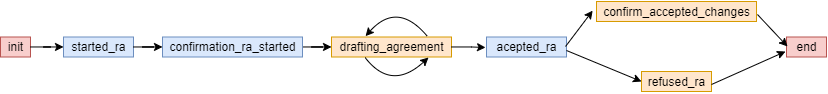

The diagram above was exported from draw.io. Its source (the exported page's mxGraphModel, read from the mxfile embedded in the PNG):
<mxGraphModel dx="1304" dy="579" grid="1" gridSize="10" guides="1" tooltips="1" connect="1" arrows="1" fold="1" page="1" pageScale="1" pageWidth="1169" pageHeight="827" math="0" shadow="0">
  <root>
    <mxCell id="0" />
    <mxCell id="1" parent="0" />
    <mxCell id="hafq-Gr6UXvVTQVAioO9-7" value="" style="group" vertex="1" connectable="0" parent="1">
      <mxGeometry x="190" y="199" width="826" height="91" as="geometry" />
    </mxCell>
    <mxCell id="UJEGGlrYhEfuyD7Dv8W8-1" value="drafting_agreement" style="text;html=1;align=center;verticalAlign=middle;resizable=0;points=[];autosize=1;strokeColor=#d79b00;fillColor=#ffe6cc;" parent="hafq-Gr6UXvVTQVAioO9-7" vertex="1">
      <mxGeometry x="331" y="36.5" width="120" height="20" as="geometry" />
    </mxCell>
    <mxCell id="UJEGGlrYhEfuyD7Dv8W8-2" value="init" style="text;html=1;align=center;verticalAlign=middle;resizable=0;points=[];autosize=1;strokeColor=#b85450;fillColor=#f8cecc;" parent="hafq-Gr6UXvVTQVAioO9-7" vertex="1">
      <mxGeometry y="36.5" width="30" height="20" as="geometry" />
    </mxCell>
    <mxCell id="UJEGGlrYhEfuyD7Dv8W8-3" value="started_ra" style="text;html=1;align=center;verticalAlign=middle;resizable=0;points=[];autosize=1;fillColor=#dae8fc;strokeColor=#6c8ebf;" parent="hafq-Gr6UXvVTQVAioO9-7" vertex="1">
      <mxGeometry x="63" y="36.5" width="70" height="20" as="geometry" />
    </mxCell>
    <mxCell id="rcHqzNUh0UrlzgU6pwlb-15" style="edgeStyle=orthogonalEdgeStyle;rounded=0;orthogonalLoop=1;jettySize=auto;html=1;" parent="hafq-Gr6UXvVTQVAioO9-7" source="UJEGGlrYhEfuyD7Dv8W8-2" target="UJEGGlrYhEfuyD7Dv8W8-3" edge="1">
      <mxGeometry relative="1" as="geometry" />
    </mxCell>
    <mxCell id="rcHqzNUh0UrlzgU6pwlb-16" style="edgeStyle=orthogonalEdgeStyle;rounded=0;orthogonalLoop=1;jettySize=auto;html=1;" parent="hafq-Gr6UXvVTQVAioO9-7" source="UJEGGlrYhEfuyD7Dv8W8-4" target="UJEGGlrYhEfuyD7Dv8W8-1" edge="1">
      <mxGeometry relative="1" as="geometry" />
    </mxCell>
    <mxCell id="UJEGGlrYhEfuyD7Dv8W8-4" value="confirmation_ra_started" style="text;html=1;align=center;verticalAlign=middle;resizable=0;points=[];autosize=1;strokeColor=#6c8ebf;fillColor=#dae8fc;" parent="hafq-Gr6UXvVTQVAioO9-7" vertex="1">
      <mxGeometry x="162" y="36.5" width="140" height="20" as="geometry" />
    </mxCell>
    <mxCell id="rcHqzNUh0UrlzgU6pwlb-12" style="edgeStyle=orthogonalEdgeStyle;rounded=0;orthogonalLoop=1;jettySize=auto;html=1;" parent="hafq-Gr6UXvVTQVAioO9-7" source="UJEGGlrYhEfuyD7Dv8W8-3" target="UJEGGlrYhEfuyD7Dv8W8-4" edge="1">
      <mxGeometry relative="1" as="geometry" />
    </mxCell>
    <mxCell id="UJEGGlrYhEfuyD7Dv8W8-8" value="confirm_accepted_changes" style="text;html=1;align=center;verticalAlign=middle;resizable=0;points=[];autosize=1;strokeColor=#d79b00;fillColor=#ffe6cc;" parent="hafq-Gr6UXvVTQVAioO9-7" vertex="1">
      <mxGeometry x="596" y="1" width="160" height="20" as="geometry" />
    </mxCell>
    <mxCell id="UJEGGlrYhEfuyD7Dv8W8-12" value="acepted_ra" style="text;html=1;align=center;verticalAlign=middle;resizable=0;points=[];autosize=1;strokeColor=#6c8ebf;fillColor=#dae8fc;" parent="hafq-Gr6UXvVTQVAioO9-7" vertex="1">
      <mxGeometry x="486" y="36.5" width="80" height="20" as="geometry" />
    </mxCell>
    <mxCell id="hafq-Gr6UXvVTQVAioO9-1" style="edgeStyle=orthogonalEdgeStyle;rounded=0;orthogonalLoop=1;jettySize=auto;html=1;entryX=-0.012;entryY=0.525;entryDx=0;entryDy=0;entryPerimeter=0;" edge="1" parent="hafq-Gr6UXvVTQVAioO9-7" source="UJEGGlrYhEfuyD7Dv8W8-1" target="UJEGGlrYhEfuyD7Dv8W8-12">
      <mxGeometry relative="1" as="geometry" />
    </mxCell>
    <mxCell id="rcHqzNUh0UrlzgU6pwlb-18" style="edgeStyle=none;rounded=0;orthogonalLoop=1;jettySize=auto;html=1;entryX=-0.024;entryY=0.458;entryDx=0;entryDy=0;entryPerimeter=0;exitX=0.988;exitY=0.475;exitDx=0;exitDy=0;exitPerimeter=0;" parent="hafq-Gr6UXvVTQVAioO9-7" source="UJEGGlrYhEfuyD7Dv8W8-12" target="UJEGGlrYhEfuyD7Dv8W8-8" edge="1">
      <mxGeometry relative="1" as="geometry">
        <mxPoint x="416" y="11" as="sourcePoint" />
      </mxGeometry>
    </mxCell>
    <mxCell id="rcHqzNUh0UrlzgU6pwlb-6" style="orthogonalLoop=1;jettySize=auto;html=1;curved=1;sourcePerimeterSpacing=5;targetPerimeterSpacing=5;startArrow=classic;startFill=1;endArrow=none;endFill=0;exitX=0.292;exitY=0.008;exitDx=0;exitDy=0;exitPerimeter=0;" parent="hafq-Gr6UXvVTQVAioO9-7" edge="1">
      <mxGeometry relative="1" as="geometry">
        <Array as="points">
          <mxPoint x="397" />
        </Array>
        <mxPoint x="365.03999999999996" y="35.65999999999997" as="sourcePoint" />
        <mxPoint x="427" y="36" as="targetPoint" />
      </mxGeometry>
    </mxCell>
    <mxCell id="rcHqzNUh0UrlzgU6pwlb-19" value="refused_ra" style="text;html=1;align=center;verticalAlign=middle;resizable=0;points=[];autosize=1;strokeColor=#d79b00;fillColor=#ffe6cc;" parent="hafq-Gr6UXvVTQVAioO9-7" vertex="1">
      <mxGeometry x="641" y="71" width="70" height="20" as="geometry" />
    </mxCell>
    <mxCell id="rcHqzNUh0UrlzgU6pwlb-20" style="edgeStyle=none;rounded=0;orthogonalLoop=1;jettySize=auto;html=1;entryX=0;entryY=0.5;entryDx=0;entryDy=0;entryPerimeter=0;" parent="hafq-Gr6UXvVTQVAioO9-7" target="rcHqzNUh0UrlzgU6pwlb-19" edge="1">
      <mxGeometry relative="1" as="geometry">
        <mxPoint x="566" y="50" as="sourcePoint" />
        <mxPoint x="488.3600000000001" y="10.159999999999968" as="targetPoint" />
      </mxGeometry>
    </mxCell>
    <mxCell id="rcHqzNUh0UrlzgU6pwlb-27" value="end" style="text;html=1;align=center;verticalAlign=middle;resizable=0;points=[];autosize=1;strokeColor=#b85450;fillColor=#f8cecc;" parent="hafq-Gr6UXvVTQVAioO9-7" vertex="1">
      <mxGeometry x="786" y="36.5" width="40" height="20" as="geometry" />
    </mxCell>
    <mxCell id="hafq-Gr6UXvVTQVAioO9-3" style="edgeStyle=none;rounded=0;orthogonalLoop=1;jettySize=auto;html=1;entryX=0.025;entryY=0.475;entryDx=0;entryDy=0;entryPerimeter=0;exitX=1.006;exitY=0.65;exitDx=0;exitDy=0;exitPerimeter=0;" edge="1" parent="hafq-Gr6UXvVTQVAioO9-7" source="UJEGGlrYhEfuyD7Dv8W8-8" target="rcHqzNUh0UrlzgU6pwlb-27">
      <mxGeometry relative="1" as="geometry">
        <mxPoint x="575.04" y="56" as="sourcePoint" />
        <mxPoint x="622.1600000000001" y="20.159999999999968" as="targetPoint" />
      </mxGeometry>
    </mxCell>
    <mxCell id="hafq-Gr6UXvVTQVAioO9-4" style="edgeStyle=none;rounded=0;orthogonalLoop=1;jettySize=auto;html=1;entryX=-0.025;entryY=0.725;entryDx=0;entryDy=0;entryPerimeter=0;exitX=1;exitY=0.65;exitDx=0;exitDy=0;exitPerimeter=0;" edge="1" parent="hafq-Gr6UXvVTQVAioO9-7" source="rcHqzNUh0UrlzgU6pwlb-19" target="rcHqzNUh0UrlzgU6pwlb-27">
      <mxGeometry relative="1" as="geometry">
        <mxPoint x="786.96" y="24" as="sourcePoint" />
        <mxPoint x="847" y="56" as="targetPoint" />
      </mxGeometry>
    </mxCell>
    <mxCell id="hafq-Gr6UXvVTQVAioO9-6" value="" style="curved=1;endArrow=classic;html=1;exitX=0.281;exitY=1.034;exitDx=0;exitDy=0;exitPerimeter=0;" edge="1" parent="hafq-Gr6UXvVTQVAioO9-7" source="UJEGGlrYhEfuyD7Dv8W8-1">
      <mxGeometry width="50" height="50" relative="1" as="geometry">
        <mxPoint x="508" y="31" as="sourcePoint" />
        <mxPoint x="428" y="57" as="targetPoint" />
        <Array as="points">
          <mxPoint x="391" y="91" />
        </Array>
      </mxGeometry>
    </mxCell>
  </root>
</mxGraphModel>